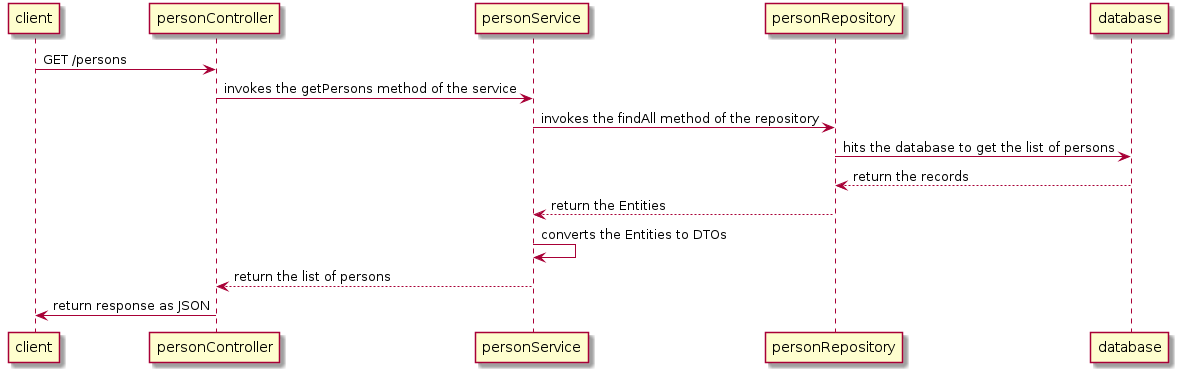

The diagram above was rendered by PlantUML. Its source (embedded in the PNG):
@startuml

participant client
participant personController
participant personService
participant personRepository
participant database

client -> personController: GET /persons
personController -> personService: invokes the getPersons method of the service
personService -> personRepository: invokes the findAll method of the repository
personRepository -> database: hits the database to get the list of persons
personRepository <-- database: return the records
personService <-- personRepository: return the Entities
personService -> personService: converts the Entities to DTOs
personController <-- personService: return the list of persons
personController -> client: return response as JSON

@enduml